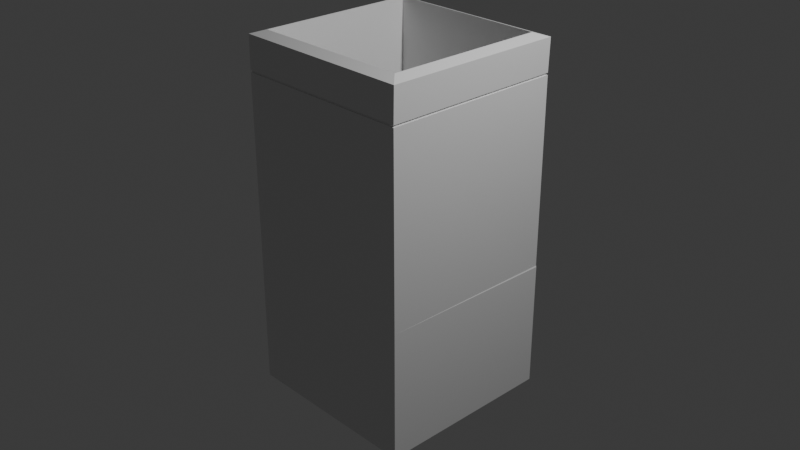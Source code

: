 # Source: trashcan_laser_room1.blend  (saved by Blender 4.2.66; exported with 4.5.12 LTS)
import bpy
from mathutils import Matrix  # noqa: F401  (used for matrix-valued properties, if any)

bpy.ops.wm.read_factory_settings(use_empty=True)
scene = bpy.context.scene
scene.name = 'Scene'

# ---- collections
col_collection = bpy.data.collections.new('Collection'); scene.collection.children.link(col_collection)

# ---- materials (node trees are filled in below, after node groups)
mat_material = bpy.data.materials.new('Material')
mat_material.alpha_threshold = 0.0
mat_material.use_transparent_shadow = False
mat_material.roughness = 0.5
mat_material.line_color = (0.0, 0.0, 0.0, 1.0)

# ---- material node trees
mat_material.use_nodes = True; mat_material.node_tree.nodes.clear()
_N = mat_material.node_tree.nodes; _L = mat_material.node_tree.links
n0 = _N.new('ShaderNodeOutputMaterial'); n0.name = 'Material Output'; n0.location = (300, 300)
n1 = _N.new('ShaderNodeBsdfPrincipled'); n1.name = 'Principled BSDF'; n1.location = (10, 300)
n1.inputs[3].default_value = 1.45
_L.new(n1.outputs[0], n0.inputs[0])
n0.is_active_output = True

# ---- world
world_world = bpy.data.worlds.new('World'); scene.world = world_world
world_world.use_nodes = True; world_world.node_tree.nodes.clear()
_N = world_world.node_tree.nodes; _L = world_world.node_tree.links
n0 = _N.new('ShaderNodeOutputWorld'); n0.name = 'World Output'; n0.location = (300, 300)
n1 = _N.new('ShaderNodeBackground'); n1.name = 'Background'; n1.location = (10, 300)
n1.inputs[0].default_value = (0.05088, 0.05088, 0.05088, 1.0)
_L.new(n1.outputs[0], n0.inputs[0])
n0.is_active_output = True
world_world.color = (0.05088, 0.05088, 0.05088)
world_world.sun_shadow_jitter_overblur = 0.0

# ---- cameras
cam_camera = bpy.data.cameras.new('Camera')
cam_camera.clip_end = 100.0
cam_camera.ortho_scale = 7.314

# ---- lights
light_light = bpy.data.lights.new('Light', 'POINT')
light_light.energy = 1000.0
light_light.shadow_soft_size = 0.1

# ---- meshes
me_cube = bpy.data.meshes.new('Cube')
me_cube.from_pydata([(0.8762, 0.8759, 1.02), (1.0, 1.0, -1.0), (0.8746, -0.8745, 1.022), (1.0, -1.0, -1.0), (-0.8728, 0.8759, 1.02), (-1.0, 1.0, -1.0), (-0.8744, -0.8745, 1.022), (-1.0, -1.0, -1.0), (1.0, 1.0, -0.2781), (-1.0, -1.0, -0.2781), (1.0, -1.0, -0.2781), (-1.0, 1.0, -0.2781), (-1.0, -1.0, -0.2603), (0.993, 1.001, -0.2716), (1.0, -1.0, -0.2603), (-1.007, 1.001, -0.2716), (-1.007, -0.9986, 0.8015), (0.993, 1.001, 0.8015), (0.993, -0.9986, 0.8015), (-1.007, 1.001, 0.8015), (-1.007, -0.9986, 0.8133), (0.993, 1.001, 0.8133), (0.993, -0.9986, 0.8133), (-1.007, 1.001, 0.8133), (0.993, 1.001, 0.8133), (0.993, 1.001, 0.8015), (0.993, -0.9986, 0.8133), (0.993, -0.9986, 0.8015), (-1.007, 1.001, 0.8133), (-1.007, 1.001, 0.8015), (-1.007, -0.9986, 0.8015), (-1.007, -0.9986, 0.8133), (0.982, 0.9904, 0.8133), (0.982, 0.9904, 0.8015), (0.982, -0.9877, 0.8133), (0.982, -0.9877, 0.8015), (-0.9961, 0.9904, 0.8133), (-0.9961, 0.9904, 0.8015), (-0.9961, -0.9877, 0.8015), (-0.9961, -0.9877, 0.8133), (1.0, -1.0, 1.0), (-1.0, -1.0, 1.0), (1.002, 1.001, 0.9978), (-0.9982, 1.001, 0.9978), (0.8746, -0.879, -0.09838), (-0.8744, -0.879, -0.09838), (0.8762, 0.8714, -0.1003), (-0.8728, 0.8714, -0.1003)], [], [(0, 4, 47, 46), (22, 40, 41, 20), (20, 41, 43, 23), (5, 1, 3, 7), (21, 42, 40, 22), (23, 43, 42, 21), (5, 11, 8, 1), (1, 8, 10, 3), (7, 9, 11, 5), (3, 10, 9, 7), (11, 15, 13, 8), (8, 13, 14, 10), (9, 12, 15, 11), (10, 14, 12, 9), (15, 19, 17, 13), (13, 17, 18, 14), (12, 16, 19, 15), (14, 18, 16, 12), (23, 21, 24, 28), (20, 23, 28, 31), (18, 17, 25, 27), (16, 18, 27, 30), (25, 29, 37, 33), (29, 30, 38, 37), (24, 26, 34, 32), (26, 31, 39, 34), (19, 16, 30, 29), (22, 20, 31, 26), (17, 19, 29, 25), (21, 22, 26, 24), (37, 36, 32, 33), (33, 32, 34, 35), (38, 39, 36, 37), (35, 34, 39, 38), (31, 28, 36, 39), (28, 24, 32, 36), (30, 27, 35, 38), (27, 25, 33, 35), (2, 6, 41, 40), (0, 2, 40, 42), (6, 4, 43, 41), (4, 0, 42, 43), (46, 47, 45, 44), (2, 0, 46, 44), (4, 6, 45, 47), (6, 2, 44, 45)])
_uv = me_cube.uv_layers.new(name='UVMap')
_uv.uv.foreach_set('vector', [0.6407, 0.5157, 0.8593, 0.5157, 0.8593, 0.5157, 0.6407, 0.5157, 0.6031, 0.75, 0.625, 0.75, 0.625, 1.0, 0.6031, 1.0, 0.6031, 0.0, 0.625, 0.0, 0.625, 0.25, 0.6031, 0.25, 0.125, 0.5, 0.375, 0.5, 0.375, 0.75, 0.125, 0.75, 0.6031, 0.5, 0.625, 0.5, 0.625, 0.75, 0.6031, 0.75, 0.6031, 0.25, 0.625, 0.25, 0.625, 0.5, 0.6031, 0.5, 0.375, 0.25, 0.4652, 0.25, 0.4652, 0.5, 0.375, 0.5, 0.375, 0.5, 0.4652, 0.5, 0.4652, 0.75, 0.375, 0.75, 0.375, 0.0, 0.4652, 0.0, 0.4652, 0.25, 0.375, 0.25, 0.375, 0.75, 0.4652, 0.75, 0.4652, 1.0, 0.375, 1.0, 0.4652, 0.25, 0.4675, 0.25, 0.4675, 0.5, 0.4652, 0.5, 0.4652, 0.5, 0.4675, 0.5, 0.4675, 0.75, 0.4652, 0.75, 0.4652, 0.0, 0.4675, 0.0, 0.4675, 0.25, 0.4652, 0.25, 0.4652, 0.75, 0.4675, 0.75, 0.4675, 1.0, 0.4652, 1.0, 0.4675, 0.25, 0.6016, 0.25, 0.6016, 0.5, 0.4675, 0.5, 0.4675, 0.5, 0.6016, 0.5, 0.6016, 0.75, 0.4675, 0.75, 0.4675, 0.0, 0.6016, 0.0, 0.6016, 0.25, 0.4675, 0.25, 0.4675, 0.75, 0.6016, 0.75, 0.6016, 1.0, 0.4675, 1.0, 0.6031, 0.25, 0.6031, 0.5, 0.6031, 0.5, 0.6031, 0.25, 0.6031, 0.0, 0.6031, 0.25, 0.6031, 0.25, 0.6031, 0.0, 0.6016, 0.75, 0.6016, 0.5, 0.6016, 0.5, 0.6016, 0.75, 0.6016, 1.0, 0.6016, 0.75, 0.6016, 0.75, 0.6016, 1.0, 0.6016, 0.5, 0.6016, 0.25, 0.6016, 0.25, 0.6016, 0.5, 0.6016, 0.25, 0.6016, 0.0, 0.6016, 0.0, 0.6016, 0.25, 0.6031, 0.5, 0.6031, 0.75, 0.6031, 0.75, 0.6031, 0.5, 0.6031, 0.75, 0.6031, 1.0, 0.6031, 1.0, 0.6031, 0.75, 0.6016, 0.25, 0.6016, 0.0, 0.6016, 0.0, 0.6016, 0.25, 0.6031, 0.75, 0.6031, 1.0, 0.6031, 1.0, 0.6031, 0.75, 0.6016, 0.5, 0.6016, 0.25, 0.6016, 0.25, 0.6016, 0.5, 0.6031, 0.5, 0.6031, 0.75, 0.6031, 0.75, 0.6031, 0.5, 0.6016, 0.25, 0.6031, 0.25, 0.6031, 0.5, 0.6016, 0.5, 0.6016, 0.5, 0.6031, 0.5, 0.6031, 0.75, 0.6016, 0.75, 0.6016, 0.0, 0.6031, 0.0, 0.6031, 0.25, 0.6016, 0.25, 0.6016, 0.75, 0.6031, 0.75, 0.6031, 1.0, 0.6016, 1.0, 0.6031, 0.0, 0.6031, 0.25, 0.6031, 0.25, 0.6031, 0.0, 0.6031, 0.25, 0.6031, 0.5, 0.6031, 0.5, 0.6031, 0.25, 0.6016, 1.0, 0.6016, 0.75, 0.6016, 0.75, 0.6016, 1.0, 0.6016, 0.75, 0.6016, 0.5, 0.6016, 0.5, 0.6016, 0.75, 0.6407, 0.7343, 0.8593, 0.7343, 0.875, 0.75, 0.625, 0.75, 0.6407, 0.5157, 0.6407, 0.7343, 0.625, 0.75, 0.625, 0.5, 0.8593, 0.7343, 0.8593, 0.5157, 0.875, 0.5, 0.875, 0.75, 0.8593, 0.5157, 0.6407, 0.5157, 0.625, 0.5, 0.875, 0.5, 0.6407, 0.5157, 0.8593, 0.5157, 0.8593, 0.7343, 0.6407, 0.7343, 0.6407, 0.7343, 0.6407, 0.5157, 0.6407, 0.5157, 0.6407, 0.7343, 0.8593, 0.5157, 0.8593, 0.7343, 0.8593, 0.7343, 0.8593, 0.5157, 0.8593, 0.7343, 0.6407, 0.7343, 0.6407, 0.7343, 0.8593, 0.7343])
me_cube.materials.append(mat_material)
me_cube.use_mirror_vertex_groups = False
me_cube.update()

# ---- objects
ob_cube = bpy.data.objects.new('Cube', me_cube)
ob_light = bpy.data.objects.new('Light', light_light)
ob_camera = bpy.data.objects.new('Camera', cam_camera)

# ---- transforms, parenting, visibility, modifiers, constraints
ob_cube.location = (0.0, 0.0, 0.0)
ob_cube.scale = (1.0, 1.0, 1.917)
ob_cube.lock_rotations_4d = False
ob_cube.empty_display_type = 'ARROWS'
ob_cube.lineart.crease_threshold = 0.0
ob_light.location = (4.076, 1.005, 5.904)
ob_light.rotation_euler = (0.6503, 0.05522, 1.866)
ob_light.lock_rotations_4d = False
ob_light.empty_display_type = 'ARROWS'
ob_light.color = (0.0, 0.0, 0.0, 0.0)
ob_light.lineart.crease_threshold = 0.0
ob_camera.location = (7.359, -6.926, 4.958)
ob_camera.rotation_euler = (1.109, 0.0, 0.8149)
ob_camera.lock_rotations_4d = False
ob_camera.empty_display_type = 'ARROWS'
ob_camera.color = (0.0, 0.0, 0.0, 0.0)
ob_camera.display_type = 'WIRE'
ob_camera.lineart.crease_threshold = 0.0

# ---- collection membership
col_collection.objects.link(ob_cube)
col_collection.objects.link(ob_light)
col_collection.objects.link(ob_camera)

# ---- scene / render settings (as saved in the file)
scene.camera = ob_camera
scene.frame_start = 1; scene.frame_end = 250; scene.frame_set(1)
scene.render.engine = 'BLENDER_EEVEE_NEXT'
bpy.context.view_layer.update()
